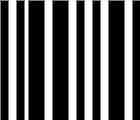

The diagram above was exported from draw.io. Its source (the exported page's mxGraphModel, read from the mxfile embedded in the PNG):
<mxGraphModel dx="561" dy="393" grid="1" gridSize="10" guides="1" tooltips="1" connect="1" arrows="1" fold="1" page="1" pageScale="1" pageWidth="1169" pageHeight="827" math="0" shadow="0">
  <root>
    <mxCell id="0" />
    <mxCell id="1" parent="0" />
    <mxCell id="bC15pa4SLs_s9YVap5bh-23" value="" style="group" vertex="1" connectable="0" parent="1">
      <mxGeometry x="400" y="280" width="140" height="120" as="geometry" />
    </mxCell>
    <mxCell id="bC15pa4SLs_s9YVap5bh-24" value="" style="rounded=0;whiteSpace=wrap;html=1;strokeWidth=2;fillColor=#FFFFFF;strokeColor=none;" vertex="1" parent="bC15pa4SLs_s9YVap5bh-23">
      <mxGeometry width="140" height="120" as="geometry" />
    </mxCell>
    <mxCell id="bC15pa4SLs_s9YVap5bh-25" value="" style="rounded=0;whiteSpace=wrap;html=1;strokeWidth=2;fillColor=#000000;strokeColor=none;" vertex="1" parent="bC15pa4SLs_s9YVap5bh-23">
      <mxGeometry x="76" width="8" height="120" as="geometry" />
    </mxCell>
    <mxCell id="bC15pa4SLs_s9YVap5bh-26" value="" style="rounded=0;whiteSpace=wrap;html=1;strokeWidth=2;fillColor=#000000;strokeColor=none;" vertex="1" parent="bC15pa4SLs_s9YVap5bh-23">
      <mxGeometry x="92" width="8" height="120" as="geometry" />
    </mxCell>
    <mxCell id="bC15pa4SLs_s9YVap5bh-27" value="" style="rounded=0;whiteSpace=wrap;html=1;strokeWidth=2;fillColor=#000000;strokeColor=none;" vertex="1" parent="bC15pa4SLs_s9YVap5bh-23">
      <mxGeometry x="108" width="16" height="120" as="geometry" />
    </mxCell>
    <mxCell id="bC15pa4SLs_s9YVap5bh-28" value="" style="rounded=0;whiteSpace=wrap;html=1;strokeWidth=2;fillColor=#000000;strokeColor=none;" vertex="1" parent="bC15pa4SLs_s9YVap5bh-23">
      <mxGeometry x="51.99999999999999" width="16" height="120" as="geometry" />
    </mxCell>
    <mxCell id="bC15pa4SLs_s9YVap5bh-29" value="" style="rounded=0;whiteSpace=wrap;html=1;strokeWidth=2;fillColor=#000000;strokeColor=none;" vertex="1" parent="bC15pa4SLs_s9YVap5bh-23">
      <mxGeometry x="28" width="16" height="120" as="geometry" />
    </mxCell>
    <mxCell id="bC15pa4SLs_s9YVap5bh-30" value="" style="rounded=0;whiteSpace=wrap;html=1;strokeWidth=2;fillColor=#000000;strokeColor=none;" vertex="1" parent="bC15pa4SLs_s9YVap5bh-23">
      <mxGeometry x="16" width="8" height="120" as="geometry" />
    </mxCell>
    <mxCell id="bC15pa4SLs_s9YVap5bh-31" value="" style="rounded=0;whiteSpace=wrap;html=1;strokeWidth=2;fillColor=#000000;strokeColor=none;" vertex="1" parent="bC15pa4SLs_s9YVap5bh-23">
      <mxGeometry x="132" width="8" height="120" as="geometry" />
    </mxCell>
    <mxCell id="bC15pa4SLs_s9YVap5bh-32" value="" style="rounded=0;whiteSpace=wrap;html=1;strokeWidth=2;fillColor=#000000;strokeColor=none;" vertex="1" parent="bC15pa4SLs_s9YVap5bh-23">
      <mxGeometry width="8" height="120" as="geometry" />
    </mxCell>
  </root>
</mxGraphModel>